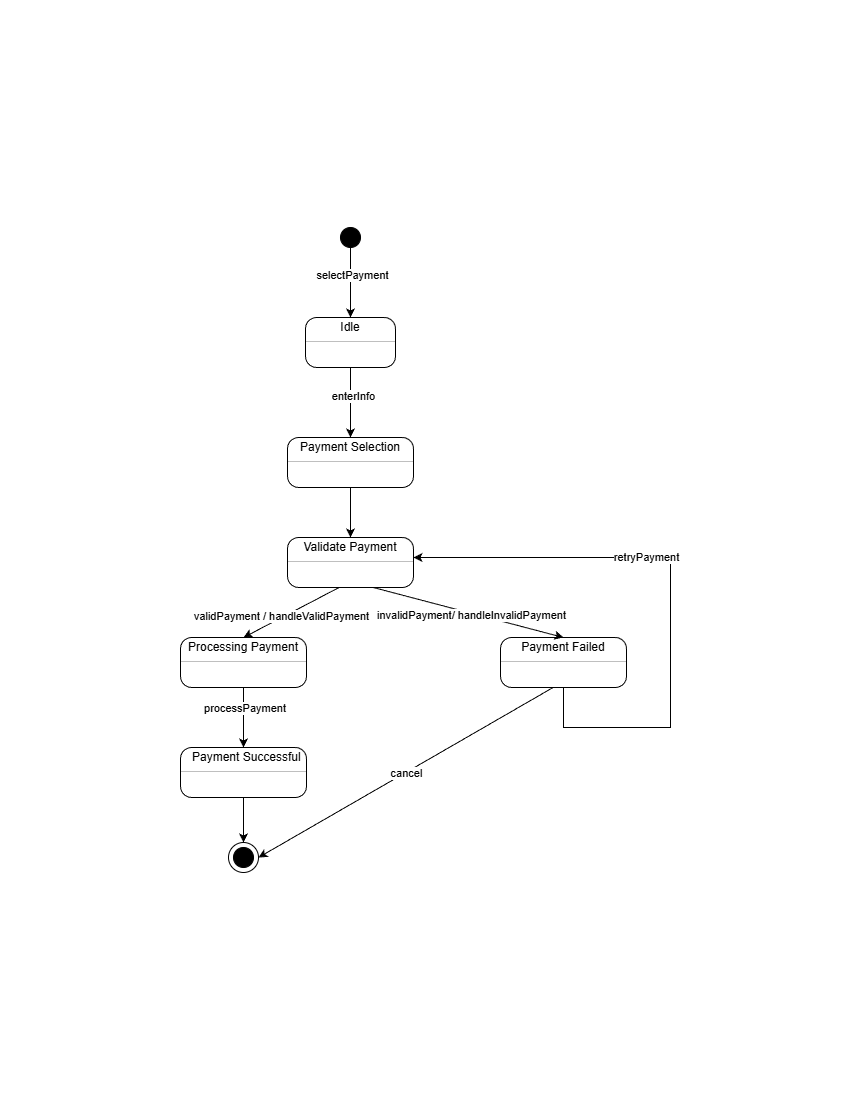

The diagram above was exported from draw.io. Its source (the exported page's mxGraphModel, read from the mxfile embedded in the PNG):
<mxGraphModel dx="1487" dy="1987" grid="1" gridSize="10" guides="1" tooltips="1" connect="1" arrows="1" fold="1" page="1" pageScale="1" pageWidth="850" pageHeight="1100" math="0" shadow="0">
  <root>
    <mxCell id="0" />
    <mxCell id="1" parent="0" />
    <mxCell id="AzARN2jNeVr_OYmmWs3w-42" edge="1" parent="1" source="AzARN2jNeVr_OYmmWs3w-3" style="edgeStyle=orthogonalEdgeStyle;rounded=0;orthogonalLoop=1;jettySize=auto;html=1;entryX=0.5;entryY=0;entryDx=0;entryDy=0;" target="AzARN2jNeVr_OYmmWs3w-5" value="">
      <mxGeometry relative="1" as="geometry" />
    </mxCell>
    <mxCell id="AzARN2jNeVr_OYmmWs3w-43" connectable="0" parent="AzARN2jNeVr_OYmmWs3w-42" style="edgeLabel;html=1;align=center;verticalAlign=middle;resizable=0;points=[];" value="selectPayment" vertex="1">
      <mxGeometry relative="1" x="-0.2229" y="1" as="geometry">
        <mxPoint as="offset" />
      </mxGeometry>
    </mxCell>
    <mxCell id="AzARN2jNeVr_OYmmWs3w-3" parent="1" style="ellipse;whiteSpace=wrap;html=1;aspect=fixed;fillColor=#000000;" value="" vertex="1">
      <mxGeometry height="20" width="20" x="340" y="227" as="geometry" />
    </mxCell>
    <mxCell id="AzARN2jNeVr_OYmmWs3w-40" edge="1" parent="1" source="AzARN2jNeVr_OYmmWs3w-4" style="edgeStyle=orthogonalEdgeStyle;rounded=0;orthogonalLoop=1;jettySize=auto;html=1;entryX=0.5;entryY=0;entryDx=0;entryDy=0;" target="AzARN2jNeVr_OYmmWs3w-14">
      <mxGeometry relative="1" as="geometry" />
    </mxCell>
    <mxCell id="AzARN2jNeVr_OYmmWs3w-44" connectable="0" parent="AzARN2jNeVr_OYmmWs3w-40" style="edgeLabel;html=1;align=center;verticalAlign=middle;resizable=0;points=[];" value="enterInfo" vertex="1">
      <mxGeometry relative="1" x="-0.1657" y="2" as="geometry">
        <mxPoint as="offset" />
      </mxGeometry>
    </mxCell>
    <mxCell id="AzARN2jNeVr_OYmmWs3w-4" parent="1" style="fontStyle=1;align=center;verticalAlign=middle;childLayout=stackLayout;horizontal=1;horizontalStack=0;resizeParent=1;resizeParentMax=0;resizeLast=0;marginBottom=0;rounded=1;absoluteArcSize=1;arcSize=22;" value="" vertex="1">
      <mxGeometry height="50" width="90" x="305" y="317" as="geometry" />
    </mxCell>
    <mxCell id="AzARN2jNeVr_OYmmWs3w-5" parent="AzARN2jNeVr_OYmmWs3w-4" style="html=1;align=center;spacing=0;verticalAlign=middle;strokeColor=none;fillColor=none;whiteSpace=wrap;" value="Idle" vertex="1">
      <mxGeometry height="20" width="90" as="geometry" />
    </mxCell>
    <mxCell id="AzARN2jNeVr_OYmmWs3w-6" parent="AzARN2jNeVr_OYmmWs3w-4" style="line;strokeWidth=0.25;fillColor=none;align=left;verticalAlign=middle;spacingTop=-1;spacingLeft=3;spacingRight=3;rotatable=0;labelPosition=right;points=[];portConstraint=eastwest;" value="" vertex="1">
      <mxGeometry height="8" width="90" y="20" as="geometry" />
    </mxCell>
    <mxCell id="AzARN2jNeVr_OYmmWs3w-7" parent="AzARN2jNeVr_OYmmWs3w-4" style="html=1;align=left;spacing=0;spacingLeft=10;verticalAlign=middle;strokeColor=none;fillColor=none;whiteSpace=wrap;" value="" vertex="1">
      <mxGeometry height="10" width="90" y="28" as="geometry" />
    </mxCell>
    <mxCell id="AzARN2jNeVr_OYmmWs3w-11" parent="AzARN2jNeVr_OYmmWs3w-4" style="html=1;align=left;spacing=0;spacingLeft=10;verticalAlign=middle;strokeColor=none;fillColor=none;whiteSpace=wrap;" value="" vertex="1">
      <mxGeometry height="12" width="90" y="38" as="geometry" />
    </mxCell>
    <mxCell id="AzARN2jNeVr_OYmmWs3w-13" parent="1" style="fontStyle=1;align=center;verticalAlign=middle;childLayout=stackLayout;horizontal=1;horizontalStack=0;resizeParent=1;resizeParentMax=0;resizeLast=0;marginBottom=0;rounded=1;absoluteArcSize=1;arcSize=22;" value="" vertex="1">
      <mxGeometry height="50" width="126" x="287" y="437" as="geometry" />
    </mxCell>
    <mxCell id="AzARN2jNeVr_OYmmWs3w-14" parent="AzARN2jNeVr_OYmmWs3w-13" style="html=1;align=center;spacing=0;verticalAlign=middle;strokeColor=none;fillColor=none;whiteSpace=wrap;" value="Payment Selection" vertex="1">
      <mxGeometry height="20" width="126" as="geometry" />
    </mxCell>
    <mxCell id="AzARN2jNeVr_OYmmWs3w-15" parent="AzARN2jNeVr_OYmmWs3w-13" style="line;strokeWidth=0.25;fillColor=none;align=left;verticalAlign=middle;spacingTop=-1;spacingLeft=3;spacingRight=3;rotatable=0;labelPosition=right;points=[];portConstraint=eastwest;" value="" vertex="1">
      <mxGeometry height="8" width="126" y="20" as="geometry" />
    </mxCell>
    <mxCell id="AzARN2jNeVr_OYmmWs3w-16" parent="AzARN2jNeVr_OYmmWs3w-13" style="html=1;align=left;spacing=0;spacingLeft=10;verticalAlign=middle;strokeColor=none;fillColor=none;whiteSpace=wrap;" value="" vertex="1">
      <mxGeometry height="10" width="126" y="28" as="geometry" />
    </mxCell>
    <mxCell id="AzARN2jNeVr_OYmmWs3w-17" parent="AzARN2jNeVr_OYmmWs3w-13" style="html=1;align=left;spacing=0;spacingLeft=10;verticalAlign=middle;strokeColor=none;fillColor=none;whiteSpace=wrap;" value="" vertex="1">
      <mxGeometry height="12" width="126" y="38" as="geometry" />
    </mxCell>
    <mxCell id="AzARN2jNeVr_OYmmWs3w-18" parent="1" style="fontStyle=1;align=center;verticalAlign=middle;childLayout=stackLayout;horizontal=1;horizontalStack=0;resizeParent=1;resizeParentMax=0;resizeLast=0;marginBottom=0;rounded=1;absoluteArcSize=1;arcSize=22;" value="" vertex="1">
      <mxGeometry height="50" width="126" x="287" y="537" as="geometry" />
    </mxCell>
    <mxCell id="AzARN2jNeVr_OYmmWs3w-19" parent="AzARN2jNeVr_OYmmWs3w-18" style="html=1;align=center;spacing=0;verticalAlign=middle;strokeColor=none;fillColor=none;whiteSpace=wrap;" value="Validate Payment" vertex="1">
      <mxGeometry height="20" width="126" as="geometry" />
    </mxCell>
    <mxCell id="AzARN2jNeVr_OYmmWs3w-20" parent="AzARN2jNeVr_OYmmWs3w-18" style="line;strokeWidth=0.25;fillColor=none;align=left;verticalAlign=middle;spacingTop=-1;spacingLeft=3;spacingRight=3;rotatable=0;labelPosition=right;points=[];portConstraint=eastwest;" value="" vertex="1">
      <mxGeometry height="8" width="126" y="20" as="geometry" />
    </mxCell>
    <mxCell id="AzARN2jNeVr_OYmmWs3w-21" parent="AzARN2jNeVr_OYmmWs3w-18" style="html=1;align=left;spacing=0;spacingLeft=10;verticalAlign=middle;strokeColor=none;fillColor=none;whiteSpace=wrap;" value="" vertex="1">
      <mxGeometry height="10" width="126" y="28" as="geometry" />
    </mxCell>
    <mxCell id="AzARN2jNeVr_OYmmWs3w-22" parent="AzARN2jNeVr_OYmmWs3w-18" style="html=1;align=left;spacing=0;spacingLeft=10;verticalAlign=middle;strokeColor=none;fillColor=none;whiteSpace=wrap;" value="" vertex="1">
      <mxGeometry height="12" width="126" y="38" as="geometry" />
    </mxCell>
    <mxCell id="AzARN2jNeVr_OYmmWs3w-23" parent="1" style="fontStyle=1;align=center;verticalAlign=middle;childLayout=stackLayout;horizontal=1;horizontalStack=0;resizeParent=1;resizeParentMax=0;resizeLast=0;marginBottom=0;rounded=1;absoluteArcSize=1;arcSize=22;" value="" vertex="1">
      <mxGeometry height="50" width="126" x="180" y="637" as="geometry" />
    </mxCell>
    <mxCell id="AzARN2jNeVr_OYmmWs3w-24" parent="AzARN2jNeVr_OYmmWs3w-23" style="html=1;align=center;spacing=0;verticalAlign=middle;strokeColor=none;fillColor=none;whiteSpace=wrap;" value="Processing Payment" vertex="1">
      <mxGeometry height="20" width="126" as="geometry" />
    </mxCell>
    <mxCell id="AzARN2jNeVr_OYmmWs3w-25" parent="AzARN2jNeVr_OYmmWs3w-23" style="line;strokeWidth=0.25;fillColor=none;align=left;verticalAlign=middle;spacingTop=-1;spacingLeft=3;spacingRight=3;rotatable=0;labelPosition=right;points=[];portConstraint=eastwest;" value="" vertex="1">
      <mxGeometry height="8" width="126" y="20" as="geometry" />
    </mxCell>
    <mxCell id="AzARN2jNeVr_OYmmWs3w-26" parent="AzARN2jNeVr_OYmmWs3w-23" style="html=1;align=left;spacing=0;spacingLeft=10;verticalAlign=middle;strokeColor=none;fillColor=none;whiteSpace=wrap;" value="" vertex="1">
      <mxGeometry height="10" width="126" y="28" as="geometry" />
    </mxCell>
    <mxCell id="AzARN2jNeVr_OYmmWs3w-27" parent="AzARN2jNeVr_OYmmWs3w-23" style="html=1;align=left;spacing=0;spacingLeft=10;verticalAlign=middle;strokeColor=none;fillColor=none;whiteSpace=wrap;" value="" vertex="1">
      <mxGeometry height="12" width="126" y="38" as="geometry" />
    </mxCell>
    <mxCell id="AzARN2jNeVr_OYmmWs3w-28" parent="1" style="fontStyle=1;align=center;verticalAlign=middle;childLayout=stackLayout;horizontal=1;horizontalStack=0;resizeParent=1;resizeParentMax=0;resizeLast=0;marginBottom=0;rounded=1;absoluteArcSize=1;arcSize=22;" value="" vertex="1">
      <mxGeometry height="50" width="126" x="500" y="637" as="geometry" />
    </mxCell>
    <mxCell id="AzARN2jNeVr_OYmmWs3w-29" parent="AzARN2jNeVr_OYmmWs3w-28" style="html=1;align=center;spacing=0;verticalAlign=middle;strokeColor=none;fillColor=none;whiteSpace=wrap;" value="&amp;nbsp; Payment Failed&amp;nbsp;&amp;nbsp;" vertex="1">
      <mxGeometry height="20" width="126" as="geometry" />
    </mxCell>
    <mxCell id="AzARN2jNeVr_OYmmWs3w-30" parent="AzARN2jNeVr_OYmmWs3w-28" style="line;strokeWidth=0.25;fillColor=none;align=left;verticalAlign=middle;spacingTop=-1;spacingLeft=3;spacingRight=3;rotatable=0;labelPosition=right;points=[];portConstraint=eastwest;" value="" vertex="1">
      <mxGeometry height="8" width="126" y="20" as="geometry" />
    </mxCell>
    <mxCell id="AzARN2jNeVr_OYmmWs3w-31" parent="AzARN2jNeVr_OYmmWs3w-28" style="html=1;align=left;spacing=0;spacingLeft=10;verticalAlign=middle;strokeColor=none;fillColor=none;whiteSpace=wrap;" value="" vertex="1">
      <mxGeometry height="10" width="126" y="28" as="geometry" />
    </mxCell>
    <mxCell id="AzARN2jNeVr_OYmmWs3w-32" parent="AzARN2jNeVr_OYmmWs3w-28" style="html=1;align=left;spacing=0;spacingLeft=10;verticalAlign=middle;strokeColor=none;fillColor=none;whiteSpace=wrap;" value="" vertex="1">
      <mxGeometry height="12" width="126" y="38" as="geometry" />
    </mxCell>
    <mxCell id="AzARN2jNeVr_OYmmWs3w-33" parent="1" style="fontStyle=1;align=center;verticalAlign=middle;childLayout=stackLayout;horizontal=1;horizontalStack=0;resizeParent=1;resizeParentMax=0;resizeLast=0;marginBottom=0;rounded=1;absoluteArcSize=1;arcSize=22;" value="" vertex="1">
      <mxGeometry height="50" width="126" x="180" y="747" as="geometry" />
    </mxCell>
    <mxCell id="AzARN2jNeVr_OYmmWs3w-34" parent="AzARN2jNeVr_OYmmWs3w-33" style="html=1;align=center;spacing=0;verticalAlign=middle;strokeColor=none;fillColor=none;whiteSpace=wrap;" value="&amp;nbsp; Payment Successful" vertex="1">
      <mxGeometry height="20" width="126" as="geometry" />
    </mxCell>
    <mxCell id="AzARN2jNeVr_OYmmWs3w-35" parent="AzARN2jNeVr_OYmmWs3w-33" style="line;strokeWidth=0.25;fillColor=none;align=left;verticalAlign=middle;spacingTop=-1;spacingLeft=3;spacingRight=3;rotatable=0;labelPosition=right;points=[];portConstraint=eastwest;" value="" vertex="1">
      <mxGeometry height="8" width="126" y="20" as="geometry" />
    </mxCell>
    <mxCell id="AzARN2jNeVr_OYmmWs3w-36" parent="AzARN2jNeVr_OYmmWs3w-33" style="html=1;align=left;spacing=0;spacingLeft=10;verticalAlign=middle;strokeColor=none;fillColor=none;whiteSpace=wrap;" value="" vertex="1">
      <mxGeometry height="10" width="126" y="28" as="geometry" />
    </mxCell>
    <mxCell id="AzARN2jNeVr_OYmmWs3w-37" parent="AzARN2jNeVr_OYmmWs3w-33" style="html=1;align=left;spacing=0;spacingLeft=10;verticalAlign=middle;strokeColor=none;fillColor=none;whiteSpace=wrap;" value="" vertex="1">
      <mxGeometry height="12" width="126" y="38" as="geometry" />
    </mxCell>
    <mxCell id="AzARN2jNeVr_OYmmWs3w-38" parent="1" style="ellipse;whiteSpace=wrap;html=1;aspect=fixed;fillColor=#000000;" value="" vertex="1">
      <mxGeometry height="20" width="20" x="233" y="847" as="geometry" />
    </mxCell>
    <mxCell id="AzARN2jNeVr_OYmmWs3w-39" parent="1" style="ellipse;whiteSpace=wrap;html=1;aspect=fixed;fillColor=none;" value="" vertex="1">
      <mxGeometry height="30" width="30" x="228" y="842" as="geometry" />
    </mxCell>
    <mxCell id="AzARN2jNeVr_OYmmWs3w-45" edge="1" parent="1" source="AzARN2jNeVr_OYmmWs3w-17" style="edgeStyle=orthogonalEdgeStyle;rounded=0;orthogonalLoop=1;jettySize=auto;html=1;entryX=0.5;entryY=0;entryDx=0;entryDy=0;exitX=0.5;exitY=1;exitDx=0;exitDy=0;" target="AzARN2jNeVr_OYmmWs3w-19">
      <mxGeometry relative="1" as="geometry" />
    </mxCell>
    <mxCell id="AzARN2jNeVr_OYmmWs3w-52" edge="1" parent="1" source="AzARN2jNeVr_OYmmWs3w-37" style="edgeStyle=orthogonalEdgeStyle;rounded=0;orthogonalLoop=1;jettySize=auto;html=1;entryX=0.5;entryY=0;entryDx=0;entryDy=0;" target="AzARN2jNeVr_OYmmWs3w-39">
      <mxGeometry relative="1" as="geometry" />
    </mxCell>
    <mxCell id="AzARN2jNeVr_OYmmWs3w-53" edge="1" parent="1" source="AzARN2jNeVr_OYmmWs3w-27" style="edgeStyle=orthogonalEdgeStyle;rounded=0;orthogonalLoop=1;jettySize=auto;html=1;entryX=0.5;entryY=0;entryDx=0;entryDy=0;" target="AzARN2jNeVr_OYmmWs3w-34">
      <mxGeometry relative="1" as="geometry" />
    </mxCell>
    <mxCell id="AzARN2jNeVr_OYmmWs3w-58" connectable="0" parent="AzARN2jNeVr_OYmmWs3w-53" style="edgeLabel;html=1;align=center;verticalAlign=middle;resizable=0;points=[];" value="&amp;nbsp;processPayment" vertex="1">
      <mxGeometry relative="1" x="-0.3175" y="-1" as="geometry">
        <mxPoint as="offset" />
      </mxGeometry>
    </mxCell>
    <mxCell id="AzARN2jNeVr_OYmmWs3w-54" edge="1" parent="1" source="AzARN2jNeVr_OYmmWs3w-22" style="rounded=0;orthogonalLoop=1;jettySize=auto;html=1;entryX=0.5;entryY=0;entryDx=0;entryDy=0;" target="AzARN2jNeVr_OYmmWs3w-24">
      <mxGeometry relative="1" as="geometry" />
    </mxCell>
    <mxCell id="AzARN2jNeVr_OYmmWs3w-56" connectable="0" parent="AzARN2jNeVr_OYmmWs3w-54" style="edgeLabel;html=1;align=center;verticalAlign=middle;resizable=0;points=[];" value="validPayment / handleValidPayment" vertex="1">
      <mxGeometry relative="1" x="0.1817" y="-2" as="geometry">
        <mxPoint as="offset" />
      </mxGeometry>
    </mxCell>
    <mxCell id="AzARN2jNeVr_OYmmWs3w-55" edge="1" parent="1" source="AzARN2jNeVr_OYmmWs3w-22" style="rounded=0;orthogonalLoop=1;jettySize=auto;html=1;entryX=0.5;entryY=0;entryDx=0;entryDy=0;" target="AzARN2jNeVr_OYmmWs3w-29">
      <mxGeometry relative="1" as="geometry" />
    </mxCell>
    <mxCell id="AzARN2jNeVr_OYmmWs3w-57" connectable="0" parent="AzARN2jNeVr_OYmmWs3w-55" style="edgeLabel;html=1;align=center;verticalAlign=middle;resizable=0;points=[];" value="invalidPayment/ handleInvalidPayment" vertex="1">
      <mxGeometry relative="1" x="0.0306" y="-2" as="geometry">
        <mxPoint as="offset" />
      </mxGeometry>
    </mxCell>
    <mxCell id="AzARN2jNeVr_OYmmWs3w-69" edge="1" parent="1" source="AzARN2jNeVr_OYmmWs3w-32" style="rounded=0;orthogonalLoop=1;jettySize=auto;html=1;entryX=1;entryY=0.5;entryDx=0;entryDy=0;" target="AzARN2jNeVr_OYmmWs3w-39">
      <mxGeometry relative="1" as="geometry" />
    </mxCell>
    <mxCell id="AzARN2jNeVr_OYmmWs3w-70" connectable="0" parent="AzARN2jNeVr_OYmmWs3w-69" style="edgeLabel;html=1;align=center;verticalAlign=middle;resizable=0;points=[];" value="cancel" vertex="1">
      <mxGeometry relative="1" x="-0.003" as="geometry">
        <mxPoint as="offset" />
      </mxGeometry>
    </mxCell>
    <mxCell id="AzARN2jNeVr_OYmmWs3w-62" edge="1" parent="1" source="AzARN2jNeVr_OYmmWs3w-32" style="edgeStyle=orthogonalEdgeStyle;rounded=0;orthogonalLoop=1;jettySize=auto;html=1;entryX=1;entryY=1;entryDx=0;entryDy=0;" target="AzARN2jNeVr_OYmmWs3w-19">
      <mxGeometry relative="1" as="geometry">
        <Array as="points">
          <mxPoint x="563" y="727" />
          <mxPoint x="670" y="727" />
          <mxPoint x="670" y="557" />
        </Array>
        <mxPoint x="626" y="657" as="targetPoint" />
      </mxGeometry>
    </mxCell>
    <mxCell id="AzARN2jNeVr_OYmmWs3w-66" connectable="0" parent="AzARN2jNeVr_OYmmWs3w-62" style="edgeLabel;html=1;align=center;verticalAlign=middle;resizable=0;points=[];" value="retryPayment" vertex="1">
      <mxGeometry relative="1" x="0.1897" y="-1" as="geometry">
        <mxPoint as="offset" />
      </mxGeometry>
    </mxCell>
  </root>
</mxGraphModel>